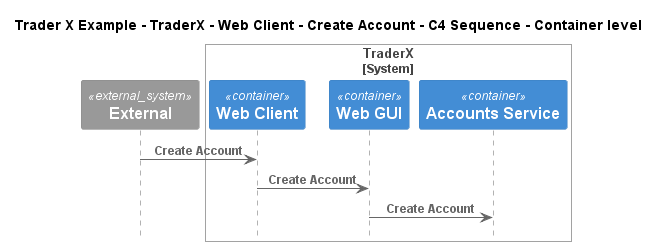

The diagram above was rendered by PlantUML. Its source (embedded in the PNG):
@startuml
!include ..\..\..\..\..\..\..\.c4s\C4_Sequence.puml

title Trader X Example - TraderX - Web Client - Create Account - C4 Sequence - Container level

System_Ext(C4InterFlow.SoftwareSystems.ExternalSystem, "External", "")

System_Boundary(TraderXExample.SoftwareSystems.TraderX, "TraderX")
    Container(TraderXExample.SoftwareSystems.TraderX.Containers.WebClient, "Web Client", "", "Browser based web interface for TraderX")
    Container(TraderXExample.SoftwareSystems.TraderX.Containers.WebGUI, "Web GUI", "", "Allows employees to manage accounts and book trades")
    Container(TraderXExample.SoftwareSystems.TraderX.Containers.AccountsService, "Accounts Service", "", "Service which provides account management")
Boundary_End()

Rel(C4InterFlow.SoftwareSystems.ExternalSystem, TraderXExample.SoftwareSystems.TraderX.Containers.WebClient, "Create Account")
Rel(TraderXExample.SoftwareSystems.TraderX.Containers.WebClient, TraderXExample.SoftwareSystems.TraderX.Containers.WebGUI, "Create Account")
Rel(TraderXExample.SoftwareSystems.TraderX.Containers.WebGUI, TraderXExample.SoftwareSystems.TraderX.Containers.AccountsService, "Create Account")


@enduml